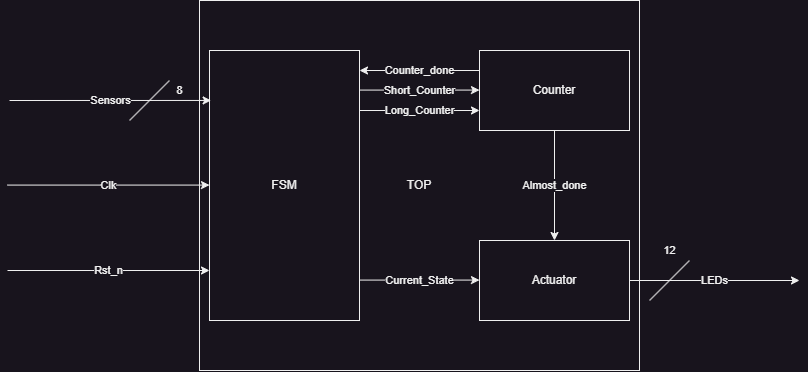

The diagram above was exported from draw.io. Its source (the exported page's mxGraphModel, read from the mxfile embedded in the PNG):
<mxGraphModel dx="1713" dy="585" grid="1" gridSize="10" guides="1" tooltips="1" connect="1" arrows="1" fold="1" page="1" pageScale="1" pageWidth="850" pageHeight="1100" math="0" shadow="0">
  <root>
    <mxCell id="0" />
    <mxCell id="1" parent="0" />
    <mxCell id="2" value="TOP" style="rounded=0;whiteSpace=wrap;html=1;" vertex="1" parent="1">
      <mxGeometry x="10" y="720" width="440" height="370" as="geometry" />
    </mxCell>
    <mxCell id="3" value="FSM" style="rounded=0;whiteSpace=wrap;html=1;" vertex="1" parent="1">
      <mxGeometry x="20" y="770" width="150" height="270" as="geometry" />
    </mxCell>
    <mxCell id="4" value="Almost_done" style="edgeStyle=orthogonalEdgeStyle;rounded=0;orthogonalLoop=1;jettySize=auto;html=1;exitX=0.5;exitY=1;exitDx=0;exitDy=0;entryX=0.5;entryY=0;entryDx=0;entryDy=0;" edge="1" source="5" target="7" parent="1">
      <mxGeometry relative="1" as="geometry" />
    </mxCell>
    <mxCell id="5" value="Counter" style="rounded=0;whiteSpace=wrap;html=1;" vertex="1" parent="1">
      <mxGeometry x="290" y="770" width="150" height="80" as="geometry" />
    </mxCell>
    <mxCell id="6" value="LEDs" style="edgeStyle=orthogonalEdgeStyle;rounded=0;orthogonalLoop=1;jettySize=auto;html=1;" edge="1" source="7" parent="1">
      <mxGeometry relative="1" as="geometry">
        <mxPoint x="610" y="1000" as="targetPoint" />
      </mxGeometry>
    </mxCell>
    <mxCell id="7" value="Actuator" style="rounded=0;whiteSpace=wrap;html=1;" vertex="1" parent="1">
      <mxGeometry x="290" y="960" width="150" height="80" as="geometry" />
    </mxCell>
    <mxCell id="8" value="Sensors" style="endArrow=classic;html=1;rounded=0;entryX=0.011;entryY=0.185;entryDx=0;entryDy=0;entryPerimeter=0;" edge="1" target="3" parent="1">
      <mxGeometry width="50" height="50" relative="1" as="geometry">
        <mxPoint x="-180" y="820" as="sourcePoint" />
        <mxPoint x="-70" y="770" as="targetPoint" />
      </mxGeometry>
    </mxCell>
    <mxCell id="9" value="8" style="endArrow=none;html=1;rounded=0;" edge="1" parent="1">
      <mxGeometry x="1" y="-14" width="50" height="50" relative="1" as="geometry">
        <mxPoint x="-60" y="840" as="sourcePoint" />
        <mxPoint x="-20" y="800" as="targetPoint" />
        <mxPoint as="offset" />
      </mxGeometry>
    </mxCell>
    <mxCell id="10" value="Clk" style="endArrow=classic;html=1;rounded=0;entryX=0.011;entryY=0.185;entryDx=0;entryDy=0;entryPerimeter=0;" edge="1" parent="1">
      <mxGeometry width="50" height="50" relative="1" as="geometry">
        <mxPoint x="-182" y="904.58" as="sourcePoint" />
        <mxPoint x="20" y="904.58" as="targetPoint" />
      </mxGeometry>
    </mxCell>
    <mxCell id="11" value="Rst_n" style="endArrow=classic;html=1;rounded=0;entryX=0.011;entryY=0.185;entryDx=0;entryDy=0;entryPerimeter=0;" edge="1" parent="1">
      <mxGeometry width="50" height="50" relative="1" as="geometry">
        <mxPoint x="-182" y="990" as="sourcePoint" />
        <mxPoint x="20" y="990" as="targetPoint" />
      </mxGeometry>
    </mxCell>
    <mxCell id="12" value="Long_Counter" style="endArrow=classic;html=1;rounded=0;" edge="1" parent="1">
      <mxGeometry width="50" height="50" relative="1" as="geometry">
        <mxPoint x="170" y="830" as="sourcePoint" />
        <mxPoint x="290" y="830" as="targetPoint" />
      </mxGeometry>
    </mxCell>
    <mxCell id="13" value="Short_Counter" style="endArrow=classic;html=1;rounded=0;" edge="1" parent="1">
      <mxGeometry width="50" height="50" relative="1" as="geometry">
        <mxPoint x="170" y="809.58" as="sourcePoint" />
        <mxPoint x="290" y="809.58" as="targetPoint" />
      </mxGeometry>
    </mxCell>
    <mxCell id="14" value="Counter_done" style="endArrow=classic;html=1;rounded=0;" edge="1" parent="1">
      <mxGeometry width="50" height="50" relative="1" as="geometry">
        <mxPoint x="290" y="790" as="sourcePoint" />
        <mxPoint x="170" y="790" as="targetPoint" />
      </mxGeometry>
    </mxCell>
    <mxCell id="15" value="Current_State" style="endArrow=classic;html=1;rounded=0;" edge="1" parent="1">
      <mxGeometry width="50" height="50" relative="1" as="geometry">
        <mxPoint x="170" y="999.58" as="sourcePoint" />
        <mxPoint x="290" y="999.58" as="targetPoint" />
      </mxGeometry>
    </mxCell>
    <mxCell id="16" value="12" style="endArrow=none;html=1;rounded=0;" edge="1" parent="1">
      <mxGeometry x="0.75" y="21" width="50" height="50" relative="1" as="geometry">
        <mxPoint x="460" y="1020" as="sourcePoint" />
        <mxPoint x="500" y="980" as="targetPoint" />
        <mxPoint as="offset" />
      </mxGeometry>
    </mxCell>
  </root>
</mxGraphModel>